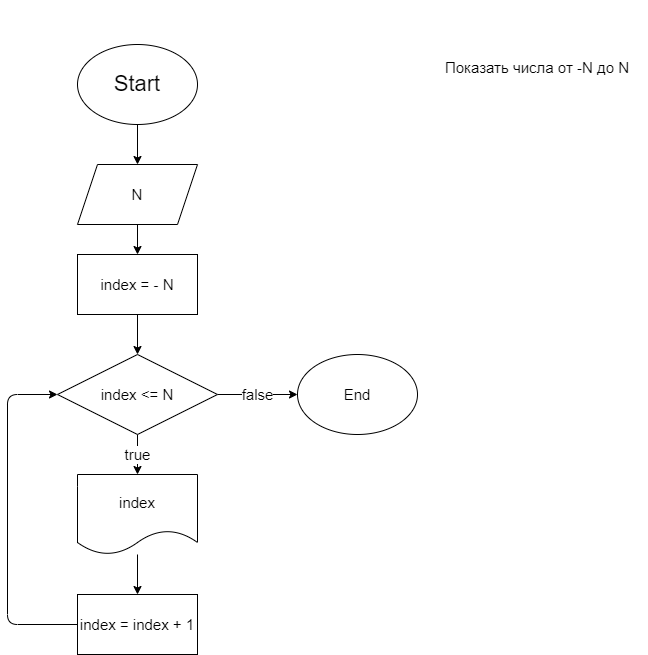

The diagram above was exported from draw.io. Its source (the exported page's mxGraphModel, read from the mxfile embedded in the PNG):
<mxGraphModel dx="47" dy="1520" grid="1" gridSize="10" guides="1" tooltips="1" connect="1" arrows="1" fold="1" page="1" pageScale="1" pageWidth="827" pageHeight="1169" math="0" shadow="0">
  <root>
    <mxCell id="0" />
    <mxCell id="1" parent="0" />
    <mxCell id="5" value="" style="edgeStyle=none;html=1;fontSize=15;" edge="1" parent="1" source="2" target="4">
      <mxGeometry relative="1" as="geometry" />
    </mxCell>
    <mxCell id="2" value="&lt;font style=&quot;font-size: 22px&quot;&gt;Start&lt;/font&gt;" style="ellipse;whiteSpace=wrap;html=1;" vertex="1" parent="1">
      <mxGeometry x="250" y="10" width="120" height="80" as="geometry" />
    </mxCell>
    <mxCell id="3" value="&lt;font style=&quot;font-size: 15px&quot;&gt;&lt;br&gt;&lt;br&gt;&lt;span style=&quot;color: rgb(0 , 0 , 0) ; font-family: &amp;#34;helvetica&amp;#34; ; font-style: normal ; font-weight: 400 ; letter-spacing: normal ; text-indent: 0px ; text-transform: none ; word-spacing: 0px ; display: inline ; float: none&quot;&gt;Показать числа от -N до N&lt;/span&gt;&lt;br&gt;&lt;/font&gt;" style="text;html=1;strokeColor=none;fillColor=none;align=center;verticalAlign=middle;whiteSpace=wrap;rounded=0;fontSize=22;" vertex="1" parent="1">
      <mxGeometry x="600" y="-10" width="220" height="30" as="geometry" />
    </mxCell>
    <mxCell id="7" value="" style="edgeStyle=none;html=1;fontSize=15;" edge="1" parent="1" source="4" target="6">
      <mxGeometry relative="1" as="geometry" />
    </mxCell>
    <mxCell id="4" value="N" style="shape=parallelogram;perimeter=parallelogramPerimeter;whiteSpace=wrap;html=1;fixedSize=1;fontSize=15;" vertex="1" parent="1">
      <mxGeometry x="250" y="130" width="120" height="60" as="geometry" />
    </mxCell>
    <mxCell id="9" value="" style="edgeStyle=none;html=1;fontSize=15;" edge="1" parent="1" source="6" target="8">
      <mxGeometry relative="1" as="geometry" />
    </mxCell>
    <mxCell id="6" value="index = - N" style="rounded=0;whiteSpace=wrap;html=1;fontSize=15;" vertex="1" parent="1">
      <mxGeometry x="250" y="220" width="120" height="60" as="geometry" />
    </mxCell>
    <mxCell id="11" value="true" style="edgeStyle=none;html=1;fontSize=15;" edge="1" parent="1" source="8" target="10">
      <mxGeometry relative="1" as="geometry" />
    </mxCell>
    <mxCell id="17" value="false" style="edgeStyle=none;html=1;fontSize=15;" edge="1" parent="1" source="8" target="16">
      <mxGeometry relative="1" as="geometry" />
    </mxCell>
    <mxCell id="8" value="index &amp;lt;= N" style="rhombus;whiteSpace=wrap;html=1;fontSize=15;" vertex="1" parent="1">
      <mxGeometry x="230" y="320" width="160" height="80" as="geometry" />
    </mxCell>
    <mxCell id="13" value="" style="edgeStyle=none;html=1;fontSize=15;" edge="1" parent="1" source="10" target="12">
      <mxGeometry relative="1" as="geometry" />
    </mxCell>
    <mxCell id="10" value="index" style="shape=document;whiteSpace=wrap;html=1;boundedLbl=1;fontSize=15;" vertex="1" parent="1">
      <mxGeometry x="250" y="440" width="120" height="80" as="geometry" />
    </mxCell>
    <mxCell id="14" style="edgeStyle=none;html=1;entryX=0;entryY=0.5;entryDx=0;entryDy=0;fontSize=15;exitX=0;exitY=0.5;exitDx=0;exitDy=0;" edge="1" parent="1" source="12" target="8">
      <mxGeometry relative="1" as="geometry">
        <Array as="points">
          <mxPoint x="180" y="590" />
          <mxPoint x="180" y="360" />
        </Array>
      </mxGeometry>
    </mxCell>
    <mxCell id="12" value="index = index + 1" style="rounded=0;whiteSpace=wrap;html=1;fontSize=15;" vertex="1" parent="1">
      <mxGeometry x="250" y="560" width="120" height="60" as="geometry" />
    </mxCell>
    <mxCell id="16" value="End" style="ellipse;whiteSpace=wrap;html=1;fontSize=15;" vertex="1" parent="1">
      <mxGeometry x="470" y="320" width="120" height="80" as="geometry" />
    </mxCell>
  </root>
</mxGraphModel>